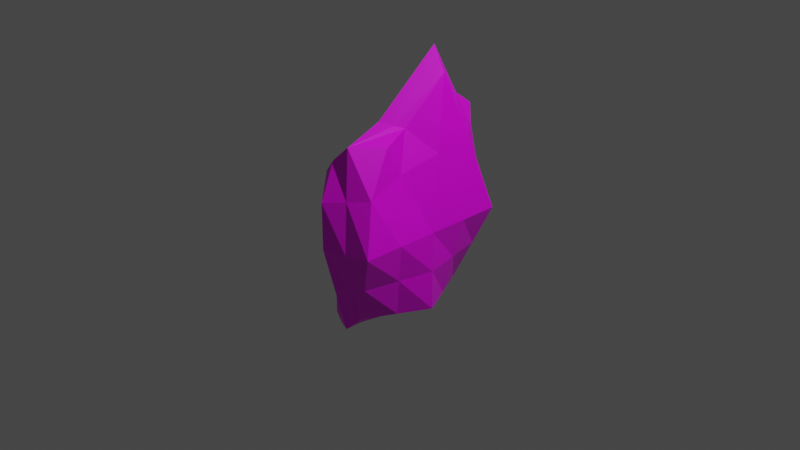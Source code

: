 # Source: rock3.blend  (saved by Blender 2.80.75; exported with 4.5.12 LTS)
import bpy
from mathutils import Matrix  # noqa: F401  (used for matrix-valued properties, if any)

bpy.ops.wm.read_factory_settings(use_empty=True)
scene = bpy.context.scene
scene.name = 'Scene'

# ---- collections
col_collection = bpy.data.collections.new('Collection'); scene.collection.children.link(col_collection)

# ---- images (referenced by path relative to the original .blend; pixels are not part of the script)
import os
ASSET_DIR = os.environ.get("B2B_ASSET_DIR", "")  # directory of the original .blend (textures are referenced by path, not embedded)
HERE = os.path.dirname(os.path.abspath(__file__))  # packed textures are extracted next to this script under _unpacked/

def load_image(name, relpath, width, height, colorspace="sRGB"):
    """Load a texture the original file referenced (path relative to the .blend, or extracted next to this script)."""
    p = next((c for c in (os.path.join(HERE, relpath), os.path.join(ASSET_DIR, relpath)) if relpath and os.path.exists(c)), "")
    if p:
        img = bpy.data.images.load(p, check_existing=True)
        img.name = name
    else:  # same state as the original file: an image datablock whose file is absent (Cycles renders it pink)
        img = bpy.data.images.new(name, width, height)
        img.source = "FILE"
        img.filepath = "//" + (relpath or name)
    img.colorspace_settings.name = colorspace
    return img
img_rock_texture2_png = load_image('rock_texture2.png', 'rock_texture2.png', 1024, 1024, 'sRGB')

# ---- materials (node trees are filled in below, after node groups)
mat_material = bpy.data.materials.new('Material')
mat_material.alpha_threshold = 0.0
mat_material.use_transparent_shadow = False
mat_material.line_color = (0.0, 0.0, 0.0, 1.0)

# ---- material node trees
mat_material.use_nodes = True; mat_material.node_tree.nodes.clear()
_N = mat_material.node_tree.nodes; _L = mat_material.node_tree.links
n0 = _N.new('ShaderNodeOutputMaterial'); n0.name = 'Material Output'; n0.location = (300, 300)
n1 = _N.new('ShaderNodeBsdfPrincipled'); n1.name = 'Principled BSDF'; n1.location = (10, 300)
n1.distribution = 'GGX'
n1.subsurface_method = 'BURLEY'
n1.inputs[2].default_value = 0.4
n1.inputs[3].default_value = 1.45
n1.inputs[27].default_value = (0.0, 0.0, 0.0, 1.0)
n1.inputs[28].default_value = 1.0
n2 = _N.new('ShaderNodeTexImage'); n2.name = 'Image Texture'; n2.location = (-280, 280)
n2.image = img_rock_texture2_png
_L.new(n1.outputs[0], n0.inputs[0])
_L.new(n2.outputs[0], n1.inputs[0])
n0.is_active_output = True

# ---- world
world_world = bpy.data.worlds.new('World'); scene.world = world_world
world_world.use_nodes = True; world_world.node_tree.nodes.clear()
_N = world_world.node_tree.nodes; _L = world_world.node_tree.links
n0 = _N.new('ShaderNodeOutputWorld'); n0.name = 'World Output'; n0.location = (300, 300)
n1 = _N.new('ShaderNodeBackground'); n1.name = 'Background'; n1.location = (10, 300)
n1.inputs[0].default_value = (0.05088, 0.05088, 0.05088, 1.0)
_L.new(n1.outputs[0], n0.inputs[0])
n0.is_active_output = True
world_world.color = (0.05088, 0.05088, 0.05088)
world_world.use_sun_shadow = False
world_world.sun_shadow_jitter_overblur = 0.0

# ---- cameras
cam_camera = bpy.data.cameras.new('Camera')
cam_camera.clip_end = 100.0
cam_camera.ortho_scale = 7.314

# ---- lights
light_light = bpy.data.lights.new('Light', 'POINT')
light_light.transmission_factor = 0.0
light_light.energy = 1000.0
light_light.shadow_soft_size = 0.1
light_light.shadow_maximum_resolution = 0.006
light_light.use_absolute_resolution = True

# ---- meshes
me_cube = bpy.data.meshes.new('Cube')
me_cube.from_pydata([(0.2696, 0.6681, 0.7318), (0.1428, 0.6654, -0.8514), (0.288, -0.422, 0.9768), (0.1428, -0.6511, -0.8514), (-0.1957, 0.7189, 0.5148), (-0.1957, 0.7189, -0.8923), (-0.1957, -0.6881, 0.5148), (-0.1957, -0.6881, -0.8923), (-0.1957, 0.01543, -0.8923), (0.0, 0.7331, -1.0), (0.4796, 0.8697, 0.01119), (-0.1957, -0.6881, -0.1888), (0.4796, -0.8554, 0.01119), (-0.1957, 0.7189, -0.1888), (0.0, -0.8425, 0.89), (0.1998, 0.4111, 1.506), (0.0, -0.7331, -1.0), (-0.1957, 0.3449, 1.03), (0.0, 1.0, 1.0), (0.4796, 0.007152, -0.8514), (0.0, 1.0, 0.0), (0.4796, 0.007152, 0.01119), (0.0, 0.0, -1.0), (-0.1957, 0.01543, -0.1888), (0.0, -1.0, 0.0), (0.0, 0.4683, 1.733), (-0.3089, -0.3363, -0.8923), (-0.09783, 0.726, -0.9682), (0.3112, 0.7675, -0.4201), (-0.1957, -0.6881, 0.163), (0.3112, -0.7532, -0.4201), (-0.1957, 0.7189, -0.5405), (-0.09783, -0.844, 0.7574), (0.1723, -0.08419, 1.051), (0.07141, -0.6921, -0.9257), (-0.0633, 0.5319, 0.7726), (0.1715, 0.834, 0.8659), (0.3112, 0.3363, -0.8514), (-0.2894, 0.3672, -0.8923), (0.07141, 0.6992, -0.9257), (0.4113, 0.7689, 0.3715), (-0.1957, -0.6881, -0.5405), (0.3838, -0.7174, 0.549), (-0.1957, 0.7189, 0.163), (0.144, -0.7897, 1.043), (0.2714, 0.5396, 1.119), (-0.09783, -0.7106, -0.9682), (-0.1957, -0.1716, 0.5268), (-0.09783, 0.8595, 0.7574), (0.3112, -0.322, -0.8514), (0.2398, 0.9349, 0.005597), (-0.09783, 0.8595, -0.09438), (0.0, 0.8666, -0.5), (0.0, 1.0, 0.5), (0.4796, -0.4241, 0.01119), (0.4796, 0.4384, 0.01119), (0.4796, 0.007152, -0.4201), (0.3397, 0.2091, 0.7586), (0.0, -0.3666, -1.0), (0.0, 0.3666, -1.0), (-0.09783, 0.007714, -0.9682), (0.2398, 0.003576, -0.9257), (-0.1957, 0.3672, -0.1888), (-0.2641, -0.3363, -0.1888), (-0.2641, 0.01543, -0.5405), (-0.1957, 0.1802, 0.4208), (-0.09783, -0.844, -0.09438), (0.2398, -0.9277, 0.005597), (0.0, -0.8666, -0.5), (0.0, -1.0, 0.5), (0.0, -0.2658, 1.121), (0.0, 0.6994, 1.221), (0.09989, 0.4397, 1.619), (-0.09783, 0.4066, 1.382), (-0.09783, 0.633, 1.07), (0.1357, 0.6369, 1.243), (0.122, -0.175, 1.086), (0.1919, -0.8587, 0.5245), (0.1556, -0.8099, -0.46), (-0.09783, -0.7773, -0.5203), (-0.2641, -0.254, 0.2919), (-0.1957, -0.3363, -0.5405), (-0.2641, 0.3672, -0.5405), (0.1556, 0.3514, -0.9257), (-0.09783, 0.3669, -0.9682), (-0.09783, -0.3514, -0.9682), (0.3755, 0.489, 0.565), (0.3954, 0.3873, -0.4201), (0.3954, -0.373, -0.4201), (-0.09783, 0.8595, 0.3315), (-0.09783, 0.7928, -0.5203), (0.1556, 0.8171, -0.46), (0.1338, 0.9734, 0.4357), (0.2901, -0.2542, 0.6538), (0.1556, -0.3443, -0.9257), (-0.0633, 0.4496, 0.2919), (-0.09783, -0.844, 0.3315), (-0.09783, -0.2187, 0.8237)], [], [(97, 47, 6, 32), (96, 32, 6, 29), (95, 35, 4, 43), (94, 49, 3, 34), (93, 33, 2, 42), (92, 36, 0, 40), (91, 50, 10, 28), (90, 51, 20, 52), (89, 48, 18, 53), (88, 54, 12, 30), (87, 55, 21, 56), (86, 45, 15, 57), (85, 58, 16, 46), (84, 59, 22, 60), (83, 37, 19, 61), (82, 62, 13, 31), (81, 63, 23, 64), (80, 47, 17, 65), (79, 66, 11, 41), (78, 67, 24, 68), (77, 44, 14, 69), (76, 70, 14, 44), (75, 71, 25, 72), (74, 35, 17, 73), (71, 74, 73, 25), (18, 48, 74, 71), (48, 4, 35, 74), (45, 75, 72, 15), (0, 36, 75, 45), (36, 18, 71, 75), (33, 76, 44, 2), (15, 72, 76, 33), (72, 25, 70, 76), (67, 77, 69, 24), (12, 42, 77, 67), (42, 2, 44, 77), (34, 78, 68, 16), (3, 30, 78, 34), (30, 12, 67, 78), (46, 79, 41, 7), (16, 68, 79, 46), (68, 24, 66, 79), (63, 80, 65, 23), (11, 29, 80, 63), (29, 6, 47, 80), (26, 81, 64, 8), (7, 41, 81, 26), (41, 11, 63, 81), (38, 82, 31, 5), (8, 64, 82, 38), (64, 23, 62, 82), (59, 83, 61, 22), (9, 39, 83, 59), (39, 1, 37, 83), (38, 84, 60, 8), (5, 27, 84, 38), (27, 9, 59, 84), (26, 85, 46, 7), (8, 60, 85, 26), (60, 22, 58, 85), (55, 86, 57, 21), (10, 40, 86, 55), (40, 0, 45, 86), (37, 87, 56, 19), (1, 28, 87, 37), (28, 10, 55, 87), (49, 88, 30, 3), (19, 56, 88, 49), (56, 21, 54, 88), (51, 89, 53, 20), (13, 43, 89, 51), (43, 4, 48, 89), (27, 90, 52, 9), (5, 31, 90, 27), (31, 13, 51, 90), (39, 91, 28, 1), (9, 52, 91, 39), (52, 20, 50, 91), (50, 92, 40, 10), (20, 53, 92, 50), (53, 18, 36, 92), (54, 93, 42, 12), (21, 57, 93, 54), (57, 15, 33, 93), (58, 94, 34, 16), (22, 61, 94, 58), (61, 19, 49, 94), (62, 95, 43, 13), (23, 65, 95, 62), (65, 17, 35, 95), (66, 96, 29, 11), (24, 69, 96, 66), (69, 14, 32, 96), (70, 97, 32, 14), (25, 73, 97, 70), (73, 17, 47, 97)])
_uv = me_cube.uv_layers.new(name='UVMap')
_uv.uv.foreach_set('vector', [0.1851, 0.1984, 0.1974, 0.2644, 0.07582, 0.2676, 0.03791, 0.2134, 0.03791, 0.3049, 0.03791, 0.2134, 0.07582, 0.2676, 0.07582, 0.3431, 0.342, 0.311, 0.3613, 0.2077, 0.407, 0.2659, 0.407, 0.3414, 0.5792, 0.5665, 0.6158, 0.581, 0.5472, 0.5901, 0.5266, 0.5756, 0.6188, 0.3302, 0.6629, 0.4165, 0.5838, 0.4013, 0.5096, 0.3104, 0.9639, 0.3133, 0.9456, 0.4052, 0.9069, 0.376, 0.8837, 0.3012, 0.9357, 0.1192, 0.9337, 0.2217, 0.8761, 0.2255, 0.898, 0.1294, 0.4232, 0.4858, 0.4389, 0.3943, 0.4707, 0.3716, 0.4393, 0.4791, 0.4389, 0.3028, 0.4389, 0.2113, 0.4707, 0.1568, 0.4707, 0.2642, 0.5771, 0.09892, 0.5721, 0.1894, 0.4707, 0.1942, 0.4868, 0.1056, 0.7558, 0.09031, 0.7748, 0.1796, 0.6734, 0.1845, 0.6674, 0.09224, 0.7932, 0.3004, 0.8116, 0.4212, 0.786, 0.5075, 0.7297, 0.346, 0.7288, 0.6429, 0.7046, 0.6402, 0.7023, 0.561, 0.7266, 0.5653, 0.7332, 0.798, 0.709, 0.7985, 0.7068, 0.7193, 0.731, 0.7204, 0.6817, 0.7959, 0.6545, 0.7932, 0.6158, 0.723, 0.6613, 0.7212, 0.325, 0.4945, 0.3242, 0.4174, 0.407, 0.417, 0.407, 0.4925, 0.1586, 0.4938, 0.1595, 0.4198, 0.2414, 0.4178, 0.2422, 0.4949, 0.1788, 0.3165, 0.1974, 0.2644, 0.319, 0.1556, 0.2802, 0.2867, 0.05362, 0.4877, 0.03791, 0.3963, 0.07582, 0.4187, 0.07582, 0.4942, 0.5408, 0.6779, 0.555, 0.7802, 0.4966, 0.7821, 0.5013, 0.6716, 0.5605, 0.8901, 0.566, 1.0, 0.5274, 0.9692, 0.5051, 0.8894, 0.0367, 0.5896, 0.05947, 0.6079, 0.05947, 0.7407, 0.01843, 0.7204, 0.9367, 0.484, 0.9717, 0.4782, 0.9529, 0.5862, 0.9278, 0.5628, 0.3856, 0.1446, 0.3613, 0.2077, 0.319, 0.1556, 0.3323, 0.07778, 0.4, 0.1096, 0.3856, 0.1446, 0.3323, 0.07778, 0.3456, 0.0, 0.4707, 0.1568, 0.4389, 0.2113, 0.3856, 0.1446, 0.4, 0.1096, 0.4389, 0.2113, 0.407, 0.2659, 0.3613, 0.2077, 0.3856, 0.1446, 0.8969, 0.4582, 0.9367, 0.484, 0.9278, 0.5628, 0.9026, 0.5394, 0.8364, 0.337, 0.8761, 0.3666, 0.8346, 0.4504, 0.8116, 0.4212, 0.9456, 0.4052, 1.0, 0.4333, 0.9717, 0.4782, 0.9367, 0.484, 0.03005, 0.572, 0.0367, 0.5896, 0.01843, 0.7204, 0.0, 0.6455, 0.786, 0.5075, 0.7932, 0.5343, 0.6415, 0.4264, 0.6629, 0.4165, 0.7932, 0.5343, 0.8003, 0.561, 0.6192, 0.4384, 0.6415, 0.4264, 0.555, 0.7802, 0.5605, 0.8901, 0.5051, 0.8894, 0.4966, 0.7821, 0.6133, 0.7782, 0.6158, 0.8908, 0.5605, 0.8901, 0.555, 0.7802, 0.5096, 0.3104, 0.5838, 0.4013, 0.4967, 0.4237, 0.4738, 0.3122, 0.5266, 0.5756, 0.5408, 0.6779, 0.5013, 0.6716, 0.5061, 0.561, 0.5472, 0.5901, 0.5803, 0.6842, 0.5408, 0.6779, 0.5266, 0.5756, 0.5803, 0.6842, 0.6133, 0.7782, 0.555, 0.7802, 0.5408, 0.6779, 0.488, 0.5679, 0.489, 0.6656, 0.4767, 0.6596, 0.4707, 0.5842, 0.5061, 0.561, 0.5013, 0.6716, 0.489, 0.6656, 0.488, 0.5679, 0.03141, 0.4812, 0.0, 0.374, 0.03791, 0.3963, 0.05362, 0.4877, 0.1595, 0.4198, 0.1788, 0.3165, 0.2802, 0.2867, 0.2414, 0.4178, 0.07582, 0.4187, 0.07582, 0.3431, 0.1788, 0.3165, 0.1595, 0.4198, 0.07582, 0.3431, 0.07582, 0.2676, 0.1974, 0.2644, 0.1788, 0.3165, 0.16, 0.572, 0.1586, 0.4938, 0.2422, 0.4949, 0.2414, 0.5689, 0.07582, 0.5698, 0.07582, 0.4942, 0.1586, 0.4938, 0.16, 0.572, 0.07582, 0.4942, 0.07582, 0.4187, 0.1595, 0.4198, 0.1586, 0.4938, 0.3254, 0.5707, 0.325, 0.4945, 0.407, 0.4925, 0.407, 0.5681, 0.2414, 0.5689, 0.2422, 0.4949, 0.325, 0.4945, 0.3254, 0.5707, 0.2422, 0.4949, 0.2414, 0.4178, 0.3242, 0.4174, 0.325, 0.4945, 0.709, 0.7985, 0.6817, 0.7959, 0.6613, 0.7212, 0.7068, 0.7193, 0.7112, 0.8777, 0.7022, 0.8706, 0.6817, 0.7959, 0.709, 0.7985, 0.7022, 0.8706, 0.6931, 0.8634, 0.6545, 0.7932, 0.6817, 0.7959, 0.7817, 0.7969, 0.7332, 0.798, 0.731, 0.7204, 0.7592, 0.7214, 0.7634, 0.8734, 0.7353, 0.8756, 0.7332, 0.798, 0.7817, 0.7969, 0.7353, 0.8756, 0.7112, 0.8777, 0.709, 0.7985, 0.7332, 0.798, 0.7817, 0.6449, 0.7288, 0.6429, 0.7266, 0.5653, 0.7549, 0.5695, 0.7592, 0.7214, 0.731, 0.7204, 0.7288, 0.6429, 0.7817, 0.6449, 0.731, 0.7204, 0.7068, 0.7193, 0.7046, 0.6402, 0.7288, 0.6429, 0.7748, 0.1796, 0.7932, 0.3004, 0.7297, 0.346, 0.6734, 0.1845, 0.8761, 0.1747, 0.8567, 0.2548, 0.7932, 0.3004, 0.7748, 0.1796, 0.8567, 0.2548, 0.8364, 0.337, 0.8116, 0.4212, 0.7932, 0.3004, 0.7368, 0.001033, 0.7558, 0.09031, 0.6674, 0.09224, 0.6614, 0.0, 0.8122, 0.002066, 0.8442, 0.08839, 0.7558, 0.09031, 0.7368, 0.001033, 0.8442, 0.08839, 0.8761, 0.1747, 0.7748, 0.1796, 0.7558, 0.09031, 0.5821, 0.008482, 0.5771, 0.09892, 0.4868, 0.1056, 0.5028, 0.01696, 0.6614, 0.0, 0.6674, 0.09224, 0.5771, 0.09892, 0.5821, 0.008482, 0.6674, 0.09224, 0.6734, 0.1845, 0.5721, 0.1894, 0.5771, 0.09892, 0.4389, 0.3943, 0.4389, 0.3028, 0.4707, 0.2642, 0.4707, 0.3716, 0.407, 0.417, 0.407, 0.3414, 0.4389, 0.3028, 0.4389, 0.3943, 0.407, 0.3414, 0.407, 0.2659, 0.4389, 0.2113, 0.4389, 0.3028, 0.9762, 0.005473, 0.9868, 0.1026, 0.9735, 0.109, 0.9558, 0.0, 0.9969, 0.02047, 1.0, 0.09624, 0.9868, 0.1026, 0.9762, 0.005473, 0.407, 0.4925, 0.407, 0.417, 0.4389, 0.3943, 0.4232, 0.4858, 0.9378, 0.01664, 0.9357, 0.1192, 0.898, 0.1294, 0.9198, 0.03327, 0.9558, 0.0, 0.9735, 0.109, 0.9357, 0.1192, 0.9378, 0.01664, 0.9735, 0.109, 0.9913, 0.2179, 0.9337, 0.2217, 0.9357, 0.1192, 0.9337, 0.2217, 0.9639, 0.3133, 0.8837, 0.3012, 0.8761, 0.2255, 0.9913, 0.2179, 0.9956, 0.3256, 0.9639, 0.3133, 0.9337, 0.2217, 0.9956, 0.3256, 1.0, 0.4333, 0.9456, 0.4052, 0.9639, 0.3133, 0.5721, 0.1894, 0.6188, 0.3302, 0.5096, 0.3104, 0.4707, 0.1942, 0.6734, 0.1845, 0.7297, 0.346, 0.6188, 0.3302, 0.5721, 0.1894, 0.7297, 0.346, 0.786, 0.5075, 0.6629, 0.4165, 0.6188, 0.3302, 0.7046, 0.6402, 0.6775, 0.6456, 0.6937, 0.5701, 0.7023, 0.561, 0.7068, 0.7193, 0.6613, 0.7212, 0.6775, 0.6456, 0.7046, 0.6402, 0.6613, 0.7212, 0.6158, 0.723, 0.6505, 0.6511, 0.6775, 0.6456, 0.3242, 0.4174, 0.342, 0.311, 0.407, 0.3414, 0.407, 0.417, 0.2414, 0.4178, 0.2802, 0.2867, 0.342, 0.311, 0.3242, 0.4174, 0.2802, 0.2867, 0.319, 0.1556, 0.3613, 0.2077, 0.342, 0.311, 0.03791, 0.3963, 0.03791, 0.3049, 0.07582, 0.3431, 0.07582, 0.4187, 0.0, 0.374, 2.81e-08, 0.2666, 0.03791, 0.3049, 0.03791, 0.3963, 2.81e-08, 0.2666, 0.03706, 0.1826, 0.03791, 0.2134, 0.03791, 0.3049, 0.1728, 0.1324, 0.1851, 0.1984, 0.03791, 0.2134, 0.03706, 0.1826, 0.3456, 0.0, 0.3323, 0.07778, 0.1851, 0.1984, 0.1728, 0.1324, 0.3323, 0.07778, 0.319, 0.1556, 0.1974, 0.2644, 0.1851, 0.1984])
me_cube.materials.append(mat_material)
me_cube.use_remesh_preserve_volume = False
me_cube.use_remesh_preserve_attributes = False
me_cube.use_mirror_vertex_groups = False
me_cube.update()

# ---- objects
ob_cube = bpy.data.objects.new('Cube', me_cube)
ob_light = bpy.data.objects.new('Light', light_light)
ob_camera = bpy.data.objects.new('Camera', cam_camera)

# ---- transforms, parenting, visibility, modifiers, constraints
ob_cube.location = (0.0, 0.0, 0.0)
ob_cube.lock_rotations_4d = False
ob_cube.empty_display_type = 'ARROWS'
ob_cube.lineart.crease_threshold = 0.0
ob_light.location = (4.076, 1.005, 5.904)
ob_light.rotation_euler = (0.6503, 0.05522, 1.866)
ob_light.lock_rotations_4d = False
ob_light.empty_display_type = 'ARROWS'
ob_light.color = (0.0, 0.0, 0.0, 0.0)
ob_light.lineart.crease_threshold = 0.0
ob_camera.location = (7.359, -6.926, 4.958)
ob_camera.rotation_euler = (1.109, 0.0, 0.8149)
ob_camera.lock_rotations_4d = False
ob_camera.empty_display_type = 'ARROWS'
ob_camera.color = (0.0, 0.0, 0.0, 0.0)
ob_camera.display_type = 'WIRE'
ob_camera.lineart.crease_threshold = 0.0

# ---- collection membership
col_collection.objects.link(ob_cube)
col_collection.objects.link(ob_light)
col_collection.objects.link(ob_camera)

# ---- scene / render settings (as saved in the file)
scene.camera = ob_camera
scene.frame_start = 1; scene.frame_end = 250; scene.frame_set(1)
scene.render.engine = 'BLENDER_EEVEE_NEXT'
scene.cycles.use_denoising = False
scene.cycles.samples = 128
scene.cycles.sampling_pattern = 'TABULATED_SOBOL'
scene.cycles.use_adaptive_sampling = False
scene.cycles.use_light_tree = False
scene.view_settings.view_transform = 'Filmic'
bpy.context.view_layer.update()
